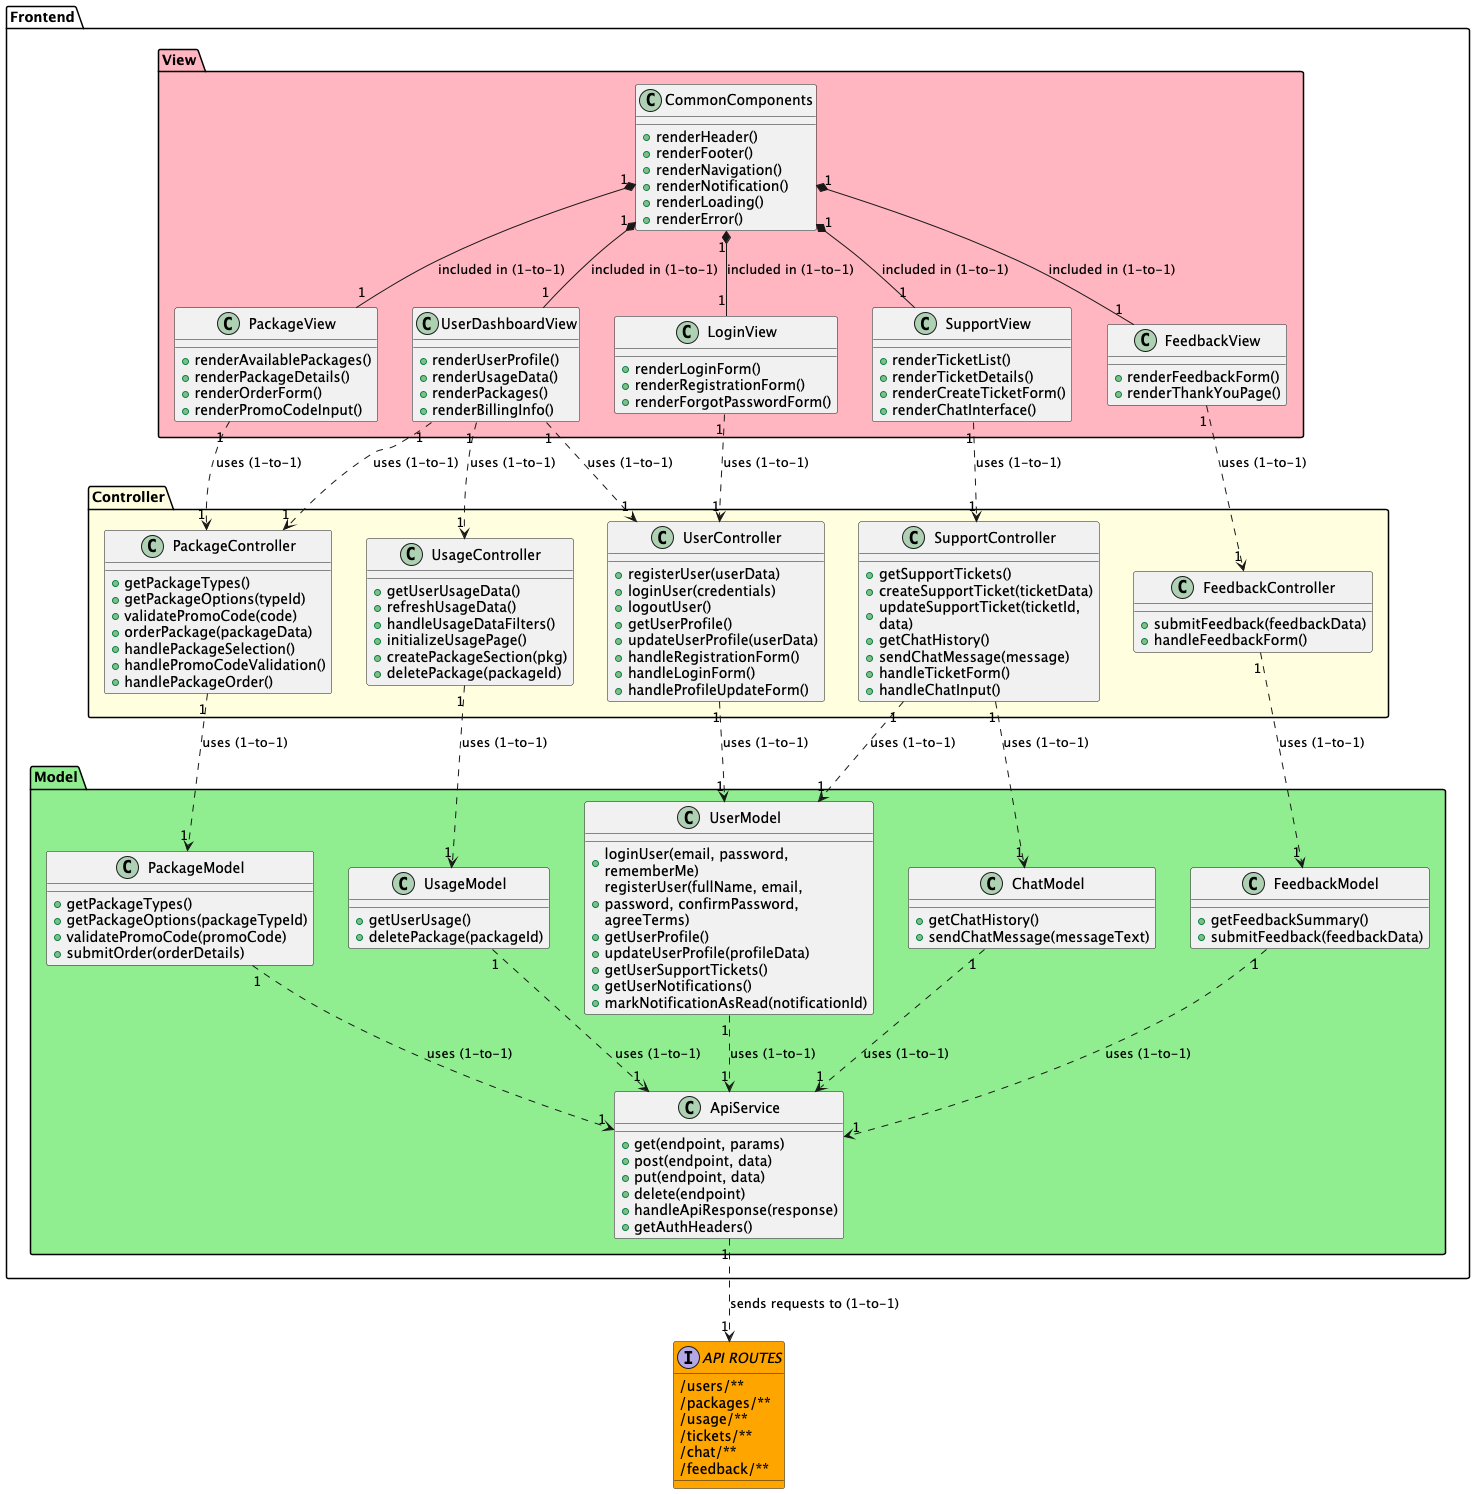

The diagram above was rendered by PlantUML. Its source (embedded in the PNG):
@startuml Telecom_Frontend_REST_API_Diagram

top to bottom direction
skinparam wrapWidth 200

' =================== FRONTEND PACKAGES ===================
package "Frontend" {
  package "View" #lightpink {
    class UserDashboardView {
      +renderUserProfile()
      +renderUsageData()
      +renderPackages()
      +renderBillingInfo()
    }

    class PackageView {
      +renderAvailablePackages()
      +renderPackageDetails()
      +renderOrderForm()
      +renderPromoCodeInput()
    }

    class SupportView {
      +renderTicketList()
      +renderTicketDetails()
      +renderCreateTicketForm()
      +renderChatInterface()
    }

    class FeedbackView {
      +renderFeedbackForm()
      +renderThankYouPage()
    }

    class LoginView {
      +renderLoginForm()
      +renderRegistrationForm()
      +renderForgotPasswordForm()
    }

    class CommonComponents {
      +renderHeader()
      +renderFooter()
      +renderNavigation()
      +renderNotification()
      +renderLoading()
      +renderError()
    }
  }

  package "Controller" #lightyellow {
    class UserController {
      +registerUser(userData)
      +loginUser(credentials)
      +logoutUser()
      +getUserProfile()
      +updateUserProfile(userData)
      +handleRegistrationForm()
      +handleLoginForm()
      +handleProfileUpdateForm()
    }

    class PackageController {
      +getPackageTypes()
      +getPackageOptions(typeId)
      +validatePromoCode(code)
      +orderPackage(packageData)
      +handlePackageSelection()
      +handlePromoCodeValidation()
      +handlePackageOrder()
    }

    class UsageController {
      +getUserUsageData()
      +refreshUsageData()
      +handleUsageDataFilters()
      +initializeUsagePage()
      +createPackageSection(pkg)
      +deletePackage(packageId)
    }

    class SupportController {
      +getSupportTickets()
      +createSupportTicket(ticketData)
      +updateSupportTicket(ticketId, data)
      +getChatHistory()
      +sendChatMessage(message)
      +handleTicketForm()
      +handleChatInput()
    }

    class FeedbackController {
      +submitFeedback(feedbackData)
      +handleFeedbackForm()
    }
  }

  package "Model" #lightgreen {
    class ApiService {
      +get(endpoint, params)
      +post(endpoint, data)
      +put(endpoint, data)
      +delete(endpoint)
      +handleApiResponse(response)
      +getAuthHeaders()
    }

    class UserModel {
      +loginUser(email, password, rememberMe)
      +registerUser(fullName, email, password, confirmPassword, agreeTerms)
      +getUserProfile()
      +updateUserProfile(profileData)
      +getUserSupportTickets()
      +getUserNotifications()
      +markNotificationAsRead(notificationId)
    }

    class PackageModel {
      +getPackageTypes()
      +getPackageOptions(packageTypeId)
      +validatePromoCode(promoCode)
      +submitOrder(orderDetails)
    }

    class UsageModel {
      +getUserUsage()
      +deletePackage(packageId)
    }

    class FeedbackModel {
      +getFeedbackSummary()
      +submitFeedback(feedbackData)
    }

    class ChatModel {
      +getChatHistory()
      +sendChatMessage(messageText)
    }
  }
}

' =================== API ROUTES ===================
interface "API ROUTES" as ApiRoutes #orange {
  /users/**
  /packages/**
  /usage/**
  /tickets/**
  /chat/**
  /feedback/**
}

' =================== FRONTEND RELATIONSHIPS ===================

' Frontend View to Frontend Controller relationships (Dependency)
UserDashboardView "1" ..> "1" UserController : uses (1-to-1)
UserDashboardView "1" ..> "1" UsageController : uses (1-to-1)
UserDashboardView "1" ..> "1" PackageController : uses (1-to-1)

PackageView "1" ..> "1" PackageController : uses (1-to-1)
SupportView "1" ..> "1" SupportController : uses (1-to-1)
FeedbackView "1" ..> "1" FeedbackController : uses (1-to-1)
LoginView "1" ..> "1" UserController : uses (1-to-1)

' Frontend Controller to Frontend Model relationships (Dependency)
UserController "1" ..> "1" UserModel : uses (1-to-1)
PackageController "1" ..> "1" PackageModel : uses (1-to-1)
UsageController "1" ..> "1" UsageModel : uses (1-to-1)
SupportController "1" ..> "1" UserModel : uses (1-to-1)
SupportController "1" ..> "1" ChatModel : uses (1-to-1)
FeedbackController "1" ..> "1" FeedbackModel : uses (1-to-1)

' Frontend Model to API Service relationships (Dependency)
UserModel "1" ..> "1" ApiService : uses (1-to-1)
PackageModel "1" ..> "1" ApiService : uses (1-to-1)
UsageModel "1" ..> "1" ApiService : uses (1-to-1)
FeedbackModel "1" ..> "1" ApiService : uses (1-to-1)
ChatModel "1" ..> "1" ApiService : uses (1-to-1)

' Common Components relationships (Composition)
CommonComponents "1" *-- "1" UserDashboardView : included in (1-to-1)
CommonComponents "1" *-- "1" PackageView : included in (1-to-1)
CommonComponents "1" *-- "1" SupportView : included in (1-to-1)
CommonComponents "1" *-- "1" FeedbackView : included in (1-to-1)
CommonComponents "1" *-- "1" LoginView : included in (1-to-1)

' Cross-layer relationships (Dependency)
ApiService "1" ..> "1" ApiRoutes : sends requests to (1-to-1)

@enduml